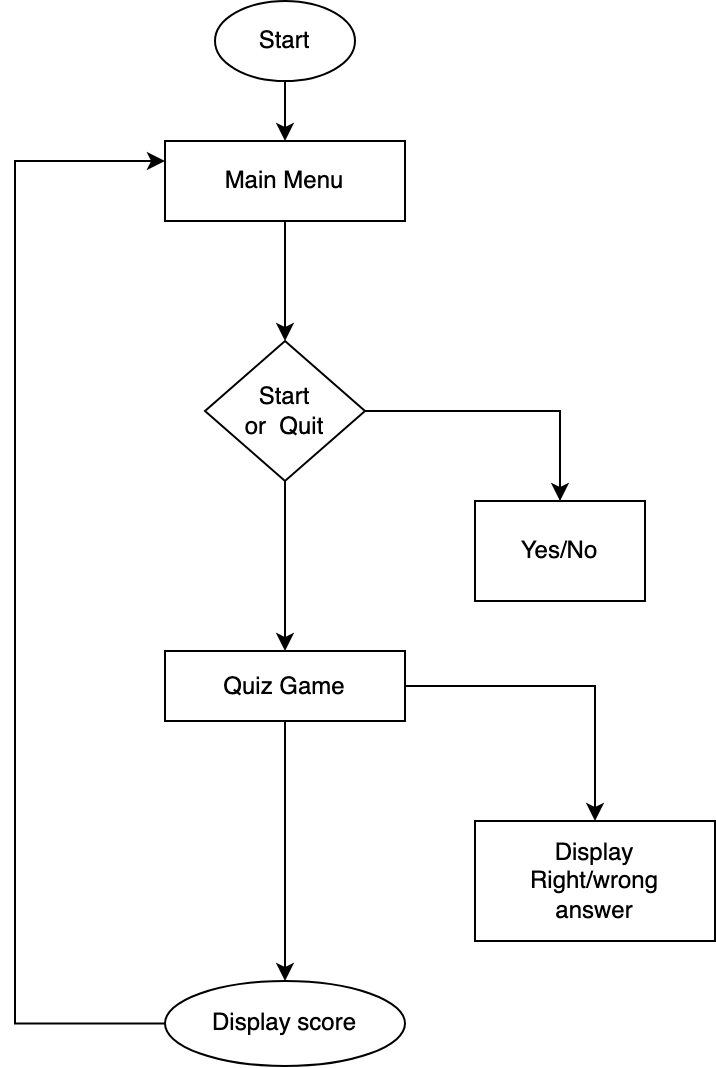

The diagram above was exported from draw.io. Its source (the exported page's mxGraphModel, read from the mxfile embedded in the PNG):
<mxGraphModel dx="553" dy="263" grid="1" gridSize="10" guides="1" tooltips="1" connect="1" arrows="1" fold="1" page="1" pageScale="1" pageWidth="827" pageHeight="1169" math="0" shadow="0">
  <root>
    <mxCell id="0" />
    <mxCell id="1" parent="0" />
    <mxCell id="CMLooq1_OYqVMtLzbwsI-5" value="" style="edgeStyle=orthogonalEdgeStyle;rounded=0;orthogonalLoop=1;jettySize=auto;html=1;" parent="1" source="CMLooq1_OYqVMtLzbwsI-1" target="CMLooq1_OYqVMtLzbwsI-2" edge="1">
      <mxGeometry relative="1" as="geometry" />
    </mxCell>
    <mxCell id="CMLooq1_OYqVMtLzbwsI-1" value="Start" style="ellipse;whiteSpace=wrap;html=1;" parent="1" vertex="1">
      <mxGeometry x="340" y="60" width="70" height="40" as="geometry" />
    </mxCell>
    <mxCell id="CMLooq1_OYqVMtLzbwsI-7" value="" style="edgeStyle=orthogonalEdgeStyle;rounded=0;orthogonalLoop=1;jettySize=auto;html=1;" parent="1" source="CMLooq1_OYqVMtLzbwsI-2" target="CMLooq1_OYqVMtLzbwsI-6" edge="1">
      <mxGeometry relative="1" as="geometry" />
    </mxCell>
    <mxCell id="CMLooq1_OYqVMtLzbwsI-2" value="Main Menu" style="whiteSpace=wrap;html=1;" parent="1" vertex="1">
      <mxGeometry x="315" y="130" width="120" height="40" as="geometry" />
    </mxCell>
    <mxCell id="CMLooq1_OYqVMtLzbwsI-9" value="" style="edgeStyle=orthogonalEdgeStyle;rounded=0;orthogonalLoop=1;jettySize=auto;html=1;" parent="1" source="CMLooq1_OYqVMtLzbwsI-6" target="CMLooq1_OYqVMtLzbwsI-8" edge="1">
      <mxGeometry relative="1" as="geometry" />
    </mxCell>
    <mxCell id="CMLooq1_OYqVMtLzbwsI-15" value="" style="edgeStyle=orthogonalEdgeStyle;rounded=0;orthogonalLoop=1;jettySize=auto;html=1;" parent="1" source="CMLooq1_OYqVMtLzbwsI-6" target="CMLooq1_OYqVMtLzbwsI-14" edge="1">
      <mxGeometry relative="1" as="geometry" />
    </mxCell>
    <mxCell id="CMLooq1_OYqVMtLzbwsI-6" value="Start&lt;br&gt;or&amp;nbsp; Quit" style="rhombus;whiteSpace=wrap;html=1;" parent="1" vertex="1">
      <mxGeometry x="335" y="230" width="80" height="70" as="geometry" />
    </mxCell>
    <mxCell id="CMLooq1_OYqVMtLzbwsI-8" value="Yes/No" style="whiteSpace=wrap;html=1;" parent="1" vertex="1">
      <mxGeometry x="470" y="310" width="85" height="50" as="geometry" />
    </mxCell>
    <mxCell id="CMLooq1_OYqVMtLzbwsI-19" value="" style="edgeStyle=orthogonalEdgeStyle;rounded=0;orthogonalLoop=1;jettySize=auto;html=1;" parent="1" source="CMLooq1_OYqVMtLzbwsI-14" target="CMLooq1_OYqVMtLzbwsI-18" edge="1">
      <mxGeometry relative="1" as="geometry" />
    </mxCell>
    <mxCell id="CMLooq1_OYqVMtLzbwsI-23" value="" style="edgeStyle=orthogonalEdgeStyle;rounded=0;orthogonalLoop=1;jettySize=auto;html=1;" parent="1" source="CMLooq1_OYqVMtLzbwsI-14" target="CMLooq1_OYqVMtLzbwsI-22" edge="1">
      <mxGeometry relative="1" as="geometry" />
    </mxCell>
    <mxCell id="CMLooq1_OYqVMtLzbwsI-14" value="Quiz Game" style="whiteSpace=wrap;html=1;" parent="1" vertex="1">
      <mxGeometry x="315" y="385" width="120" height="35" as="geometry" />
    </mxCell>
    <mxCell id="CMLooq1_OYqVMtLzbwsI-25" value="" style="edgeStyle=orthogonalEdgeStyle;rounded=0;orthogonalLoop=1;jettySize=auto;html=1;entryX=0;entryY=0.25;entryDx=0;entryDy=0;" parent="1" source="CMLooq1_OYqVMtLzbwsI-18" target="CMLooq1_OYqVMtLzbwsI-2" edge="1">
      <mxGeometry relative="1" as="geometry">
        <mxPoint x="240" y="140" as="targetPoint" />
        <Array as="points">
          <mxPoint x="240" y="571" />
          <mxPoint x="240" y="140" />
        </Array>
      </mxGeometry>
    </mxCell>
    <mxCell id="CMLooq1_OYqVMtLzbwsI-18" value="Display score" style="ellipse;whiteSpace=wrap;html=1;" parent="1" vertex="1">
      <mxGeometry x="315" y="550" width="120" height="42.5" as="geometry" />
    </mxCell>
    <mxCell id="CMLooq1_OYqVMtLzbwsI-22" value="&lt;span style=&quot;&quot;&gt;Display&lt;/span&gt;&lt;br style=&quot;&quot;&gt;&lt;span style=&quot;&quot;&gt;Right/wrong&lt;/span&gt;&lt;br style=&quot;&quot;&gt;&lt;span style=&quot;&quot;&gt;answer&lt;/span&gt;" style="whiteSpace=wrap;html=1;" parent="1" vertex="1">
      <mxGeometry x="470" y="470" width="120" height="60" as="geometry" />
    </mxCell>
  </root>
</mxGraphModel>